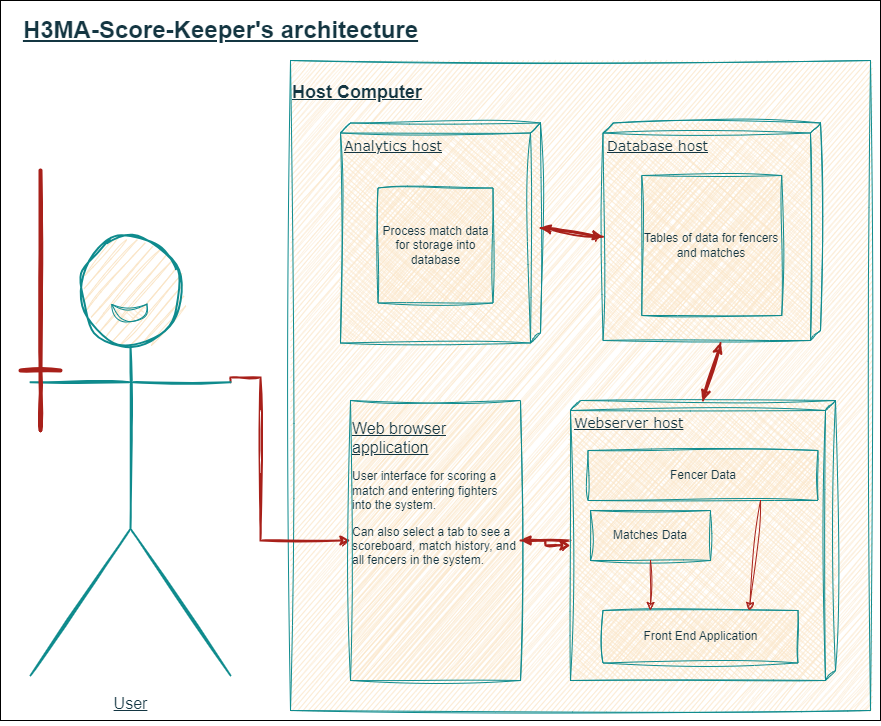

The diagram above was exported from draw.io. Its source (the exported page's mxGraphModel, read from the mxfile embedded in the PNG):
<mxGraphModel dx="2276" dy="1669" grid="1" gridSize="10" guides="1" tooltips="1" connect="1" arrows="1" fold="1" page="1" pageScale="1" pageWidth="1100" pageHeight="850" background="none" math="0" shadow="0">
  <root>
    <mxCell id="0" />
    <mxCell id="1" parent="0" />
    <mxCell id="WW_9IdIPuA9WX41HHYtE-4" value="" style="rounded=0;whiteSpace=wrap;html=1;" vertex="1" parent="1">
      <mxGeometry x="-30" y="-30" width="880" height="720" as="geometry" />
    </mxCell>
    <mxCell id="oYWQZnxyOFszL0W5R9Ft-36" value="&lt;h2&gt;&lt;u&gt;Host Computer&lt;/u&gt;&lt;/h2&gt;" style="rounded=0;whiteSpace=wrap;html=1;verticalAlign=top;align=left;sketch=1;curveFitting=1;jiggle=2;labelBackgroundColor=none;fillColor=#FAE5C7;strokeColor=#0F8B8D;fontColor=#143642;" parent="1" vertex="1">
      <mxGeometry x="260" y="30" width="580" height="650" as="geometry" />
    </mxCell>
    <mxCell id="39150e848f15840c-1" value="&lt;font style=&quot;font-size: 14px;&quot;&gt;Database host&lt;/font&gt;" style="verticalAlign=top;align=left;spacingTop=8;spacingLeft=2;spacingRight=12;shape=cube;size=10;direction=south;fontStyle=4;html=1;rounded=0;shadow=0;comic=0;labelBackgroundColor=none;strokeWidth=1;fontFamily=Verdana;fontSize=12;sketch=1;curveFitting=1;jiggle=2;fillColor=#FAE5C7;strokeColor=#0F8B8D;fontColor=#143642;" parent="1" vertex="1">
      <mxGeometry x="572.5" y="92.5" width="217.5" height="217.5" as="geometry" />
    </mxCell>
    <mxCell id="39150e848f15840c-2" value="&lt;font style=&quot;font-size: 14px;&quot;&gt;Analytics host&lt;/font&gt;" style="verticalAlign=top;align=left;spacingTop=8;spacingLeft=2;spacingRight=12;shape=cube;size=10;direction=south;fontStyle=4;html=1;rounded=0;shadow=0;comic=0;labelBackgroundColor=none;strokeWidth=1;fontFamily=Verdana;fontSize=12;sketch=1;curveFitting=1;jiggle=2;fillColor=#FAE5C7;strokeColor=#0F8B8D;fontColor=#143642;" parent="1" vertex="1">
      <mxGeometry x="310" y="92.5" width="200" height="220" as="geometry" />
    </mxCell>
    <mxCell id="oYWQZnxyOFszL0W5R9Ft-46" style="edgeStyle=orthogonalEdgeStyle;rounded=0;orthogonalLoop=1;jettySize=auto;html=1;entryX=1;entryY=0.5;entryDx=0;entryDy=0;sketch=1;curveFitting=1;jiggle=2;labelBackgroundColor=none;strokeColor=#A8201A;fontColor=default;strokeWidth=2;" parent="1" source="39150e848f15840c-3" target="oYWQZnxyOFszL0W5R9Ft-18" edge="1">
      <mxGeometry relative="1" as="geometry" />
    </mxCell>
    <mxCell id="39150e848f15840c-3" value="&lt;font style=&quot;font-size: 14px;&quot;&gt;Webserver host&lt;/font&gt;" style="verticalAlign=top;align=left;spacingTop=8;spacingLeft=2;spacingRight=12;shape=cube;size=10;direction=south;fontStyle=4;html=1;rounded=0;shadow=0;comic=0;labelBackgroundColor=none;strokeWidth=1;fontFamily=Verdana;fontSize=12;sketch=1;curveFitting=1;jiggle=2;fillColor=#FAE5C7;strokeColor=#0F8B8D;fontColor=#143642;" parent="1" vertex="1">
      <mxGeometry x="540" y="370" width="265" height="280" as="geometry" />
    </mxCell>
    <mxCell id="oYWQZnxyOFszL0W5R9Ft-47" style="edgeStyle=orthogonalEdgeStyle;rounded=0;orthogonalLoop=1;jettySize=auto;html=1;entryX=0;entryY=0.5;entryDx=0;entryDy=0;sketch=1;curveFitting=1;jiggle=2;labelBackgroundColor=none;strokeColor=#A8201A;fontColor=default;strokeWidth=2;exitX=1;exitY=0.3333333333333333;exitDx=0;exitDy=0;exitPerimeter=0;" parent="1" source="oYWQZnxyOFszL0W5R9Ft-3" target="oYWQZnxyOFszL0W5R9Ft-18" edge="1">
      <mxGeometry relative="1" as="geometry">
        <mxPoint x="170" y="460" as="targetPoint" />
        <Array as="points">
          <mxPoint x="200" y="347" />
          <mxPoint x="230" y="347" />
          <mxPoint x="230" y="510" />
        </Array>
      </mxGeometry>
    </mxCell>
    <mxCell id="oYWQZnxyOFszL0W5R9Ft-3" value="&lt;p&gt;&lt;font style=&quot;font-size: 16px;&quot;&gt;&lt;u&gt;User&lt;/u&gt;&lt;/font&gt;&lt;/p&gt;" style="shape=umlActor;verticalLabelPosition=bottom;verticalAlign=top;html=1;outlineConnect=0;strokeWidth=2;rounded=0;sketch=1;curveFitting=1;jiggle=2;labelBackgroundColor=none;fillColor=#FAE5C7;strokeColor=#0F8B8D;fontColor=#143642;" parent="1" vertex="1">
      <mxGeometry y="205" width="200" height="440" as="geometry" />
    </mxCell>
    <mxCell id="oYWQZnxyOFszL0W5R9Ft-7" value="Tables of data for fencers and matches" style="whiteSpace=wrap;html=1;aspect=fixed;rounded=0;sketch=1;curveFitting=1;jiggle=2;labelBackgroundColor=none;fillColor=#FAE5C7;strokeColor=#0F8B8D;fontColor=#143642;" parent="1" vertex="1">
      <mxGeometry x="611.25" y="145" width="140" height="140" as="geometry" />
    </mxCell>
    <mxCell id="oYWQZnxyOFszL0W5R9Ft-9" value="" style="endArrow=classic;html=1;rounded=0;strokeWidth=2;sketch=1;curveFitting=1;jiggle=2;labelBackgroundColor=none;strokeColor=#A8201A;fontColor=default;entryX=0;entryY=0;entryDx=113.75;entryDy=217.5;entryPerimeter=0;exitX=0;exitY=0;exitDx=105;exitDy=0;exitPerimeter=0;" parent="1" source="39150e848f15840c-2" target="39150e848f15840c-1" edge="1">
      <mxGeometry width="50" height="50" relative="1" as="geometry">
        <mxPoint x="460" y="170" as="sourcePoint" />
        <mxPoint x="510" y="120" as="targetPoint" />
      </mxGeometry>
    </mxCell>
    <mxCell id="oYWQZnxyOFszL0W5R9Ft-10" value="" style="endArrow=classic;html=1;rounded=0;entryX=0;entryY=0;entryDx=105;entryDy=0;entryPerimeter=0;strokeWidth=2;sketch=1;curveFitting=1;jiggle=2;labelBackgroundColor=none;strokeColor=#A8201A;fontColor=default;exitX=0;exitY=0;exitDx=113.75;exitDy=217.5;exitPerimeter=0;" parent="1" target="39150e848f15840c-2" edge="1" source="39150e848f15840c-1">
      <mxGeometry width="50" height="50" relative="1" as="geometry">
        <mxPoint x="570" y="200" as="sourcePoint" />
        <mxPoint x="520" y="210" as="targetPoint" />
      </mxGeometry>
    </mxCell>
    <mxCell id="oYWQZnxyOFszL0W5R9Ft-11" value="Front End Application" style="rounded=0;whiteSpace=wrap;html=1;sketch=1;curveFitting=1;jiggle=2;labelBackgroundColor=none;fillColor=#FAE5C7;strokeColor=#0F8B8D;fontColor=#143642;" parent="1" vertex="1">
      <mxGeometry x="572.5" y="580" width="195" height="52.5" as="geometry" />
    </mxCell>
    <mxCell id="oYWQZnxyOFszL0W5R9Ft-12" value="Matches Data" style="rounded=0;whiteSpace=wrap;html=1;sketch=1;curveFitting=1;jiggle=2;labelBackgroundColor=none;fillColor=#FAE5C7;strokeColor=#0F8B8D;fontColor=#143642;" parent="1" vertex="1">
      <mxGeometry x="560" y="480" width="120" height="50" as="geometry" />
    </mxCell>
    <mxCell id="oYWQZnxyOFszL0W5R9Ft-13" value="" style="endArrow=classic;html=1;rounded=0;exitX=0.5;exitY=1;exitDx=0;exitDy=0;sketch=1;curveFitting=1;jiggle=2;labelBackgroundColor=none;strokeColor=#A8201A;fontColor=default;" parent="1" source="oYWQZnxyOFszL0W5R9Ft-12" edge="1">
      <mxGeometry width="50" height="50" relative="1" as="geometry">
        <mxPoint x="745" y="547.5" as="sourcePoint" />
        <mxPoint x="620" y="580" as="targetPoint" />
      </mxGeometry>
    </mxCell>
    <mxCell id="oYWQZnxyOFszL0W5R9Ft-14" value="Fencer Data" style="rounded=0;whiteSpace=wrap;html=1;sketch=1;curveFitting=1;jiggle=2;labelBackgroundColor=none;fillColor=#FAE5C7;strokeColor=#0F8B8D;fontColor=#143642;" parent="1" vertex="1">
      <mxGeometry x="557.5" y="420" width="230" height="50" as="geometry" />
    </mxCell>
    <mxCell id="oYWQZnxyOFszL0W5R9Ft-15" value="" style="endArrow=classic;html=1;rounded=0;sketch=1;curveFitting=1;jiggle=2;labelBackgroundColor=none;strokeColor=#A8201A;fontColor=default;entryX=0.75;entryY=0;entryDx=0;entryDy=0;" parent="1" edge="1" target="oYWQZnxyOFszL0W5R9Ft-11">
      <mxGeometry width="50" height="50" relative="1" as="geometry">
        <mxPoint x="730" y="470" as="sourcePoint" />
        <mxPoint x="745" y="582.5" as="targetPoint" />
      </mxGeometry>
    </mxCell>
    <mxCell id="oYWQZnxyOFszL0W5R9Ft-18" value="&lt;p&gt;&lt;font size=&quot;1&quot; style=&quot;&quot;&gt;&lt;u style=&quot;font-size: 16px;&quot;&gt;Web browser application&lt;/u&gt;&lt;/font&gt;&lt;/p&gt;&lt;p&gt;&lt;font style=&quot;font-size: 12px;&quot;&gt;User interface for scoring a match and entering fighters into the system.&lt;/font&gt;&lt;/p&gt;&lt;p&gt;Can also select a tab to see a scoreboard, match history, and all fencers in the system.&lt;/p&gt;" style="rounded=0;whiteSpace=wrap;html=1;align=left;verticalAlign=top;sketch=1;curveFitting=1;jiggle=2;labelBackgroundColor=none;fillColor=#FAE5C7;strokeColor=#0F8B8D;fontColor=#143642;" parent="1" vertex="1">
      <mxGeometry x="320" y="370" width="170" height="280" as="geometry" />
    </mxCell>
    <mxCell id="oYWQZnxyOFszL0W5R9Ft-23" value="Process match data for storage into database" style="whiteSpace=wrap;html=1;aspect=fixed;rounded=0;sketch=1;curveFitting=1;jiggle=2;labelBackgroundColor=none;fillColor=#FAE5C7;strokeColor=#0F8B8D;fontColor=#143642;" parent="1" vertex="1">
      <mxGeometry x="347.5" y="157.5" width="115" height="115" as="geometry" />
    </mxCell>
    <mxCell id="oYWQZnxyOFszL0W5R9Ft-29" value="" style="endArrow=classic;html=1;rounded=0;strokeWidth=2;exitX=0;exitY=0;exitDx=220;exitDy=100;exitPerimeter=0;sketch=1;curveFitting=1;jiggle=2;labelBackgroundColor=none;strokeColor=#A8201A;fontColor=default;entryX=0;entryY=0;entryDx=0;entryDy=132.5;entryPerimeter=0;" parent="1" source="39150e848f15840c-1" edge="1" target="39150e848f15840c-3">
      <mxGeometry width="50" height="50" relative="1" as="geometry">
        <mxPoint x="540.06" y="295" as="sourcePoint" />
        <mxPoint x="540" y="375" as="targetPoint" />
      </mxGeometry>
    </mxCell>
    <mxCell id="oYWQZnxyOFszL0W5R9Ft-30" value="" style="endArrow=classic;html=1;rounded=0;strokeWidth=2;sketch=1;curveFitting=1;jiggle=2;labelBackgroundColor=none;strokeColor=#A8201A;fontColor=default;entryX=0;entryY=0;entryDx=220;entryDy=100;entryPerimeter=0;exitX=0;exitY=0;exitDx=0;exitDy=132.5;exitPerimeter=0;" parent="1" edge="1" target="39150e848f15840c-1" source="39150e848f15840c-3">
      <mxGeometry width="50" height="50" relative="1" as="geometry">
        <mxPoint x="534.44" y="380" as="sourcePoint" />
        <mxPoint x="750" y="300" as="targetPoint" />
      </mxGeometry>
    </mxCell>
    <mxCell id="oYWQZnxyOFszL0W5R9Ft-35" value="H3MA-Score-Keeper's architecture" style="text;html=1;align=center;verticalAlign=middle;resizable=0;points=[];autosize=1;strokeColor=none;fillColor=none;fontSize=24;fontStyle=5;rounded=0;sketch=1;curveFitting=1;jiggle=2;labelBackgroundColor=none;fontColor=#143642;" parent="1" vertex="1">
      <mxGeometry x="-20" y="-20" width="420" height="40" as="geometry" />
    </mxCell>
    <mxCell id="oYWQZnxyOFszL0W5R9Ft-38" value="" style="endArrow=none;html=1;rounded=0;sketch=1;curveFitting=1;jiggle=2;labelBackgroundColor=none;strokeColor=#A8201A;fontColor=default;strokeWidth=4;" parent="1" edge="1">
      <mxGeometry width="50" height="50" relative="1" as="geometry">
        <mxPoint x="10" y="400" as="sourcePoint" />
        <mxPoint x="10" y="140" as="targetPoint" />
        <Array as="points">
          <mxPoint x="10" y="340.83" />
        </Array>
      </mxGeometry>
    </mxCell>
    <mxCell id="oYWQZnxyOFszL0W5R9Ft-42" value="" style="endArrow=none;html=1;rounded=0;sketch=1;curveFitting=1;jiggle=2;labelBackgroundColor=none;strokeColor=#A8201A;fontColor=default;strokeWidth=4;" parent="1" edge="1">
      <mxGeometry width="50" height="50" relative="1" as="geometry">
        <mxPoint x="-10" y="340" as="sourcePoint" />
        <mxPoint x="30" y="340" as="targetPoint" />
      </mxGeometry>
    </mxCell>
    <mxCell id="oYWQZnxyOFszL0W5R9Ft-45" value="" style="shape=flexArrow;endArrow=classic;html=1;rounded=0;exitX=1.002;exitY=0.4;exitDx=0;exitDy=0;exitPerimeter=0;sketch=1;curveFitting=1;jiggle=2;labelBackgroundColor=none;strokeColor=#A8201A;fontColor=default;" parent="1" edge="1">
      <mxGeometry width="50" height="50" relative="1" as="geometry">
        <mxPoint x="460" y="533.5" as="sourcePoint" />
        <mxPoint x="460" y="533" as="targetPoint" />
      </mxGeometry>
    </mxCell>
    <mxCell id="oYWQZnxyOFszL0W5R9Ft-49" style="edgeStyle=orthogonalEdgeStyle;rounded=0;orthogonalLoop=1;jettySize=auto;html=1;sketch=1;curveFitting=1;jiggle=2;labelBackgroundColor=none;strokeColor=#A8201A;fontColor=default;strokeWidth=2;entryX=0;entryY=0;entryDx=145;entryDy=265;entryPerimeter=0;exitX=1;exitY=0.5;exitDx=0;exitDy=0;" parent="1" edge="1" target="39150e848f15840c-3" source="oYWQZnxyOFszL0W5R9Ft-18">
      <mxGeometry relative="1" as="geometry">
        <mxPoint x="460" y="532.81" as="sourcePoint" />
        <mxPoint x="530" y="532.4996551724139" as="targetPoint" />
      </mxGeometry>
    </mxCell>
    <mxCell id="oYWQZnxyOFszL0W5R9Ft-52" value="" style="shape=xor;whiteSpace=wrap;html=1;sketch=1;hachureGap=4;jiggle=2;curveFitting=1;strokeColor=#0F8B8D;fontFamily=Architects Daughter;fontSource=https%3A%2F%2Ffonts.googleapis.com%2Fcss%3Ffamily%3DArchitects%2BDaughter;fontSize=20;fontColor=#143642;fillColor=#FAE5C7;rotation=90;" parent="1" vertex="1">
      <mxGeometry x="90" y="265" width="17.46" height="35" as="geometry" />
    </mxCell>
  </root>
</mxGraphModel>